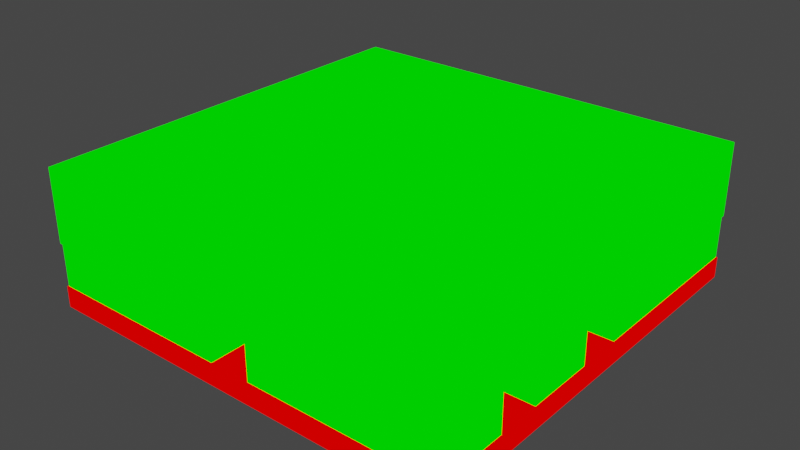 # Source: corridors.blend  (saved by Blender 2.82.7; exported with 4.5.12 LTS)
import bpy
from mathutils import Matrix  # noqa: F401  (used for matrix-valued properties, if any)

bpy.ops.wm.read_factory_settings(use_empty=True)
scene = bpy.context.scene
scene.name = 'Scene'

# ---- collections
col_collection = bpy.data.collections.new('Collection'); scene.collection.children.link(col_collection)

# ---- materials (node trees are filled in below, after node groups)
mat_mat1 = bpy.data.materials.new('mat1')
mat_mat1.alpha_threshold = 0.0
mat_mat1.use_transparent_shadow = False
mat_mat1.line_color = (0.0, 0.0, 0.0, 1.0)
mat_mat2 = bpy.data.materials.new('mat2')
mat_mat2.alpha_threshold = 0.0
mat_mat2.use_transparent_shadow = False
mat_mat2.line_color = (0.0, 0.0, 0.0, 1.0)

# ---- material node trees
mat_mat1.use_nodes = True; mat_mat1.node_tree.nodes.clear()
_N = mat_mat1.node_tree.nodes; _L = mat_mat1.node_tree.links
n0 = _N.new('ShaderNodeOutputMaterial'); n0.name = 'Material Output'; n0.location = (300, 300)
n1 = _N.new('ShaderNodeRGB'); n1.name = 'RGB'; n1.location = (9, 283)
n1.outputs[0].default_value = (1.0, 0.0, 0.0, 1.0)
_L.new(n1.outputs[0], n0.inputs[0])
n0.is_active_output = True
mat_mat2.use_nodes = True; mat_mat2.node_tree.nodes.clear()
_N = mat_mat2.node_tree.nodes; _L = mat_mat2.node_tree.links
n0 = _N.new('ShaderNodeOutputMaterial'); n0.name = 'Material Output'; n0.location = (300, 300)
n1 = _N.new('ShaderNodeRGB'); n1.name = 'RGB'; n1.location = (9, 283)
n1.outputs[0].default_value = (0.0, 1.0, 0.0, 1.0)
_L.new(n1.outputs[0], n0.inputs[0])
n0.is_active_output = True

# ---- world
world_world = bpy.data.worlds.new('World'); scene.world = world_world
world_world.use_nodes = True; world_world.node_tree.nodes.clear()
_N = world_world.node_tree.nodes; _L = world_world.node_tree.links
n0 = _N.new('ShaderNodeOutputWorld'); n0.name = 'World Output'; n0.location = (300, 300)
n1 = _N.new('ShaderNodeBackground'); n1.name = 'Background'; n1.location = (10, 300)
n1.inputs[0].default_value = (0.05088, 0.05088, 0.05088, 1.0)
_L.new(n1.outputs[0], n0.inputs[0])
n0.is_active_output = True
world_world.color = (0.05088, 0.05088, 0.05088)
world_world.use_sun_shadow = False
world_world.sun_shadow_jitter_overblur = 0.0

# ---- meshes
me_corridors = bpy.data.meshes.new('corridors')
me_corridors.from_pydata([(20.0, 20.0, 0.0), (20.0, 20.0, -2.0), (20.0, -20.0, 0.0), (20.0, -20.0, -2.0), (-20.0, 20.0, 0.0), (-20.0, 20.0, -2.0), (-20.0, -20.0, 0.0), (-20.0, -20.0, -2.0), (-19.91, -19.87, -0.1504), (-19.91, -19.87, 9.27), (-19.91, -2.012, -0.1504), (-19.91, -2.012, 9.27), (-1.965, -19.87, -0.1504), (-1.965, -19.87, 9.27), (-1.965, -2.012, -0.1504), (-1.965, -2.012, 9.27), (1.871, 2.153, -0.1504), (1.871, 2.153, 9.27), (1.871, 19.92, -0.1504), (1.871, 19.92, 9.27), (19.88, 2.153, -0.1504), (19.88, 2.153, 9.27), (19.88, 19.92, -0.1504), (19.88, 19.92, 9.27), (1.965, -19.87, -0.1504), (1.965, -19.87, 9.27), (1.965, -12.97, -0.1504), (1.965, -12.97, 9.27), (19.88, -19.87, -0.1504), (19.88, -19.87, 9.27), (19.88, -12.97, -0.1504), (19.88, -12.97, 9.27), (1.918, -8.797, -0.1504), (1.918, -8.797, 9.27), (1.918, -2.2, -0.1504), (1.918, -2.2, 9.27), (19.88, -8.797, -0.1504), (19.88, -8.797, 9.27), (19.88, -2.2, -0.1504), (19.88, -2.2, 9.27), (-19.91, 19.92, -0.1504), (-19.91, 19.92, 9.27), (-12.97, 19.92, -0.1504), (-12.97, 19.92, 9.27), (-19.91, 2.059, -0.1504), (-19.91, 2.059, 9.27), (-12.97, 2.059, -0.1504), (-12.97, 2.059, 9.27), (-8.797, 19.92, -0.1504), (-8.797, 19.92, 9.27), (-2.2, 19.92, -0.1504), (-2.2, 19.92, 9.27), (-8.797, 2.106, -0.1504), (-8.797, 2.106, 9.27), (-2.2, 2.106, -0.1504), (-2.2, 2.106, 9.27), (20.0, 20.0, 11.05), (20.0, 20.0, 4.111), (20.0, -20.0, 11.05), (20.0, -20.0, 4.111), (-20.0, 20.0, 11.05), (-20.0, 20.0, 4.111), (-20.0, -20.0, 11.05), (-20.0, -20.0, 4.111)], [], [(5, 4, 0, 1), (1, 0, 2, 3), (5, 1, 3, 7), (7, 6, 4, 5), (0, 4, 6, 2), (3, 2, 6, 7), (8, 9, 11, 10), (10, 11, 15, 14), (14, 15, 13, 12), (12, 13, 9, 8), (18, 19, 23, 22), (16, 17, 19, 18), (22, 23, 21, 20), (20, 21, 17, 16), (24, 25, 27, 26), (26, 27, 31, 30), (30, 31, 29, 28), (28, 29, 25, 24), (32, 33, 35, 34), (34, 35, 39, 38), (38, 39, 37, 36), (36, 37, 33, 32), (40, 41, 43, 42), (42, 43, 47, 46), (46, 47, 45, 44), (44, 45, 41, 40), (48, 49, 51, 50), (50, 51, 55, 54), (54, 55, 53, 52), (52, 53, 49, 48), (61, 60, 56, 57), (57, 56, 58, 59), (61, 57, 59, 63), (63, 62, 60, 61), (56, 60, 62, 58), (59, 58, 62, 63)])
me_corridors.polygons.foreach_set('material_index', [0, 0, 0, 0, 0, 0, 1, 1, 1, 1, 1, 1, 1, 1, 1, 1, 1, 1, 1, 1, 1, 1, 1, 1, 1, 1, 1, 1, 1, 1, 1, 1, 1, 1, 1, 1])
me_corridors.materials.append(mat_mat1)
me_corridors.materials.append(mat_mat2)
me_corridors.use_remesh_preserve_volume = False
me_corridors.use_remesh_preserve_attributes = False
me_corridors.use_mirror_vertex_groups = False
me_corridors.update()

# ---- objects
ob_corridors = bpy.data.objects.new('corridors', me_corridors)

# ---- transforms, parenting, visibility, modifiers, constraints
ob_corridors.location = (0.0, 0.0, 0.0)
ob_corridors.lock_rotations_4d = False
ob_corridors.empty_display_type = 'ARROWS'
ob_corridors.lineart.crease_threshold = 0.0

# ---- collection membership
col_collection.objects.link(ob_corridors)

# ---- scene / render settings (as saved in the file)
scene.frame_start = 1; scene.frame_end = 250; scene.frame_set(1)
scene.render.engine = 'BLENDER_EEVEE_NEXT'
scene.cycles.use_denoising = False
scene.cycles.samples = 128
scene.cycles.sampling_pattern = 'TABULATED_SOBOL'
scene.cycles.use_adaptive_sampling = False
scene.cycles.use_light_tree = False
scene.view_settings.view_transform = 'Filmic'
bpy.context.view_layer.update()

# ---- added for rendering (the .blend has no active camera and no usable light): camera, sun
cam_auto = bpy.data.cameras.new('AutoCamera')
cam_auto.lens = 50.0
cam_auto.sensor_width = 36.0
cam_auto.clip_end = 1000.0
ob_auto_camera = bpy.data.objects.new('AutoCamera', cam_auto)
scene.collection.objects.link(ob_auto_camera)
ob_auto_camera.location = (53.7127, -64.4553, 47.4939)
ob_auto_camera.rotation_euler = (1.09748, -7.21219e-08, 0.694738)
scene.camera = ob_auto_camera
light_auto_sun = bpy.data.lights.new('AutoSun', 'SUN')
light_auto_sun.energy = 3.0
light_auto_sun.angle = 0.0523599
ob_auto_sun = bpy.data.objects.new('AutoSun', light_auto_sun)
scene.collection.objects.link(ob_auto_sun)
ob_auto_sun.rotation_euler = (0.872665, 0.174533, 0.523599)
bpy.context.view_layer.update()
